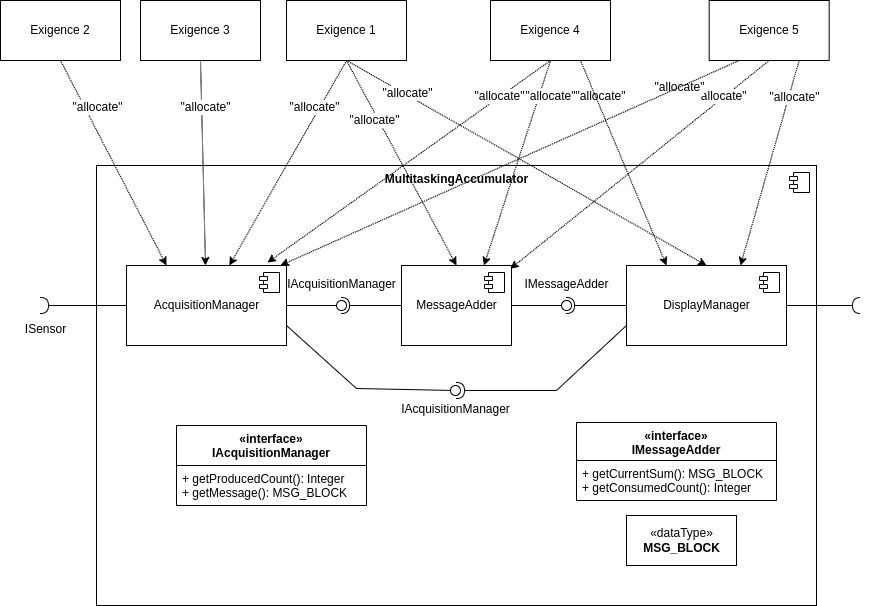

The diagram above was exported from draw.io. Its source (the exported page's mxGraphModel, read from the mxfile embedded in the PNG):
<mxGraphModel dx="3134" dy="1898" grid="1" gridSize="10" guides="1" tooltips="1" connect="1" arrows="1" fold="1" page="1" pageScale="1" pageWidth="850" pageHeight="1100" math="0" shadow="0">
  <root>
    <mxCell id="0" />
    <mxCell id="1" parent="0" />
    <mxCell id="2" value="&lt;b&gt;MultitaskingAccumulator&lt;/b&gt;" style="html=1;verticalAlign=top;" vertex="1" parent="1">
      <mxGeometry x="-1474" y="-795" width="720" height="440" as="geometry" />
    </mxCell>
    <mxCell id="3" value="" style="shape=component;jettyWidth=8;jettyHeight=4;" vertex="1" parent="2">
      <mxGeometry x="1" width="20" height="20" relative="1" as="geometry">
        <mxPoint x="-27" y="7" as="offset" />
      </mxGeometry>
    </mxCell>
    <mxCell id="4" value="&lt;span style=&quot;text-align: left&quot;&gt;MessageAdder&lt;/span&gt;" style="html=1;" vertex="1" parent="2">
      <mxGeometry x="305" y="100" width="110" height="80" as="geometry" />
    </mxCell>
    <mxCell id="5" value="" style="shape=component;jettyWidth=8;jettyHeight=4;" vertex="1" parent="4">
      <mxGeometry x="1" width="20" height="20" relative="1" as="geometry">
        <mxPoint x="-27" y="7" as="offset" />
      </mxGeometry>
    </mxCell>
    <mxCell id="6" value="&lt;span style=&quot;text-align: left&quot;&gt;DisplayManager&lt;/span&gt;" style="html=1;" vertex="1" parent="2">
      <mxGeometry x="530" y="100" width="160" height="80" as="geometry" />
    </mxCell>
    <mxCell id="7" value="" style="shape=component;jettyWidth=8;jettyHeight=4;" vertex="1" parent="6">
      <mxGeometry x="1" width="20" height="20" relative="1" as="geometry">
        <mxPoint x="-27" y="7" as="offset" />
      </mxGeometry>
    </mxCell>
    <mxCell id="8" value="&lt;div style=&quot;text-align: left&quot;&gt;AcquisitionManager&lt;br&gt;&lt;/div&gt;" style="html=1;" vertex="1" parent="2">
      <mxGeometry x="30" y="100" width="160" height="80" as="geometry" />
    </mxCell>
    <mxCell id="9" value="" style="shape=component;jettyWidth=8;jettyHeight=4;" vertex="1" parent="8">
      <mxGeometry x="1" width="20" height="20" relative="1" as="geometry">
        <mxPoint x="-27" y="7" as="offset" />
      </mxGeometry>
    </mxCell>
    <mxCell id="10" value="" style="rounded=0;orthogonalLoop=1;jettySize=auto;html=1;endArrow=none;endFill=0;" edge="1" parent="2" source="8" target="12">
      <mxGeometry relative="1" as="geometry">
        <mxPoint x="165.24590163934425" y="225" as="sourcePoint" />
      </mxGeometry>
    </mxCell>
    <mxCell id="11" value="" style="rounded=0;orthogonalLoop=1;jettySize=auto;html=1;endArrow=halfCircle;endFill=0;entryX=0.5;entryY=0.5;entryDx=0;entryDy=0;endSize=6;strokeWidth=1;" edge="1" parent="2" source="4" target="12">
      <mxGeometry relative="1" as="geometry">
        <mxPoint x="188.85245901639342" y="205" as="sourcePoint" />
      </mxGeometry>
    </mxCell>
    <mxCell id="12" value="" style="ellipse;whiteSpace=wrap;html=1;fontFamily=Helvetica;fontSize=12;fontColor=#000000;align=center;strokeColor=#000000;fillColor=#ffffff;points=[];aspect=fixed;resizable=0;" vertex="1" parent="2">
      <mxGeometry x="240" y="135" width="10" height="10" as="geometry" />
    </mxCell>
    <mxCell id="13" value="" style="rounded=0;orthogonalLoop=1;jettySize=auto;html=1;endArrow=none;endFill=0;" edge="1" parent="2" source="4" target="14">
      <mxGeometry relative="1" as="geometry">
        <mxPoint x="424.91803278688525" y="205" as="sourcePoint" />
      </mxGeometry>
    </mxCell>
    <mxCell id="14" value="" style="ellipse;whiteSpace=wrap;html=1;fontFamily=Helvetica;fontSize=12;fontColor=#000000;align=center;strokeColor=#000000;fillColor=#ffffff;points=[];aspect=fixed;resizable=0;direction=north;" vertex="1" parent="2">
      <mxGeometry x="465" y="135" width="10" height="10" as="geometry" />
    </mxCell>
    <mxCell id="15" value="" style="rounded=0;orthogonalLoop=1;jettySize=auto;html=1;endArrow=halfCircle;endFill=0;endSize=6;strokeWidth=1;exitX=0;exitY=0.5;exitDx=0;exitDy=0;" edge="1" parent="2" source="6">
      <mxGeometry relative="1" as="geometry">
        <mxPoint x="419" y="140" as="sourcePoint" />
        <mxPoint x="470" y="140" as="targetPoint" />
        <Array as="points" />
      </mxGeometry>
    </mxCell>
    <mxCell id="16" value="" style="rounded=0;orthogonalLoop=1;jettySize=auto;html=1;endArrow=none;endFill=0;exitX=1;exitY=0.75;exitDx=0;exitDy=0;" edge="1" parent="2" source="8" target="17">
      <mxGeometry relative="1" as="geometry">
        <mxPoint x="400" y="225" as="sourcePoint" />
        <Array as="points">
          <mxPoint x="260" y="223" />
        </Array>
      </mxGeometry>
    </mxCell>
    <mxCell id="17" value="" style="ellipse;whiteSpace=wrap;html=1;fontFamily=Helvetica;fontSize=12;fontColor=#000000;align=center;strokeColor=#000000;fillColor=#ffffff;points=[];aspect=fixed;resizable=0;direction=north;" vertex="1" parent="2">
      <mxGeometry x="354" y="220" width="10" height="10" as="geometry" />
    </mxCell>
    <mxCell id="18" value="" style="rounded=0;orthogonalLoop=1;jettySize=auto;html=1;endArrow=halfCircle;endFill=0;endSize=6;strokeWidth=1;exitX=0;exitY=0.75;exitDx=0;exitDy=0;" edge="1" parent="2" source="6">
      <mxGeometry relative="1" as="geometry">
        <mxPoint x="320" y="225" as="sourcePoint" />
        <mxPoint x="360" y="225" as="targetPoint" />
        <Array as="points">
          <mxPoint x="460" y="225" />
        </Array>
      </mxGeometry>
    </mxCell>
    <mxCell id="19" value="IAcquisitionManager" style="text;html=1;align=center;" vertex="1" parent="2">
      <mxGeometry x="324" y="230" width="70" height="30" as="geometry" />
    </mxCell>
    <mxCell id="20" value="«interface»&#10;IAcquisitionManager" style="swimlane;fontStyle=1;align=center;verticalAlign=top;childLayout=stackLayout;horizontal=1;startSize=40;horizontalStack=0;resizeParent=1;resizeParentMax=0;resizeLast=0;collapsible=1;marginBottom=0;shadow=0;" vertex="1" parent="2">
      <mxGeometry x="80" y="260" width="190" height="80" as="geometry" />
    </mxCell>
    <mxCell id="21" value="+ getProducedCount(): Integer&#10;+ getMessage(): MSG_BLOCK&#10; &#10;&#10;&#10;" style="text;strokeColor=none;fillColor=none;align=left;verticalAlign=top;spacingLeft=4;spacingRight=4;overflow=hidden;rotatable=0;points=[[0,0.5],[1,0.5]];portConstraint=eastwest;" vertex="1" parent="20">
      <mxGeometry y="40" width="190" height="40" as="geometry" />
    </mxCell>
    <mxCell id="22" value="«interface»&#10;IMessageAdder" style="swimlane;fontStyle=1;align=center;verticalAlign=top;childLayout=stackLayout;horizontal=1;startSize=38;horizontalStack=0;resizeParent=1;resizeParentMax=0;resizeLast=0;collapsible=1;marginBottom=0;shadow=0;" vertex="1" parent="2">
      <mxGeometry x="480" y="257" width="200" height="78" as="geometry" />
    </mxCell>
    <mxCell id="23" value="+ getCurrentSum(): MSG_BLOCK&#10;+ getConsumedCount(): Integer&#10;&#10;" style="text;strokeColor=none;fillColor=none;align=left;verticalAlign=top;spacingLeft=4;spacingRight=4;overflow=hidden;rotatable=0;points=[[0,0.5],[1,0.5]];portConstraint=eastwest;" vertex="1" parent="22">
      <mxGeometry y="38" width="200" height="40" as="geometry" />
    </mxCell>
    <mxCell id="24" value="IAcquisitionManager" style="text;html=1;align=center;" vertex="1" parent="2">
      <mxGeometry x="190" y="105" width="110" height="30" as="geometry" />
    </mxCell>
    <mxCell id="25" value="IMessageAdder" style="text;html=1;align=center;" vertex="1" parent="2">
      <mxGeometry x="435" y="105" width="70" height="30" as="geometry" />
    </mxCell>
    <mxCell id="26" value="«dataType»&lt;br&gt;&lt;b&gt;MSG_BLOCK&lt;/b&gt;" style="html=1;shadow=0;" vertex="1" parent="2">
      <mxGeometry x="530" y="350" width="110" height="50" as="geometry" />
    </mxCell>
    <mxCell id="27" value="" style="rounded=0;orthogonalLoop=1;jettySize=auto;html=1;endArrow=halfCircle;endFill=0;endSize=6;strokeWidth=1;exitX=0;exitY=0.5;exitDx=0;exitDy=0;" edge="1" source="8" parent="1">
      <mxGeometry relative="1" as="geometry">
        <mxPoint x="-1423" y="-490" as="sourcePoint" />
        <mxPoint x="-1530" y="-655" as="targetPoint" />
      </mxGeometry>
    </mxCell>
    <mxCell id="28" value="ISensor" style="text;html=1;align=center;" vertex="1" parent="1">
      <mxGeometry x="-1560" y="-645" width="70" height="30" as="geometry" />
    </mxCell>
    <mxCell id="29" value="" style="rounded=0;orthogonalLoop=1;jettySize=auto;html=1;endArrow=halfCircle;endFill=0;endSize=6;strokeWidth=1;exitX=1;exitY=0.5;exitDx=0;exitDy=0;" edge="1" source="6" parent="1">
      <mxGeometry relative="1" as="geometry">
        <mxPoint x="-850" y="60" as="sourcePoint" />
        <mxPoint x="-710" y="-655" as="targetPoint" />
        <Array as="points" />
      </mxGeometry>
    </mxCell>
    <mxCell id="30" value="Exigence 1" style="rounded=0;whiteSpace=wrap;html=1;" vertex="1" parent="1">
      <mxGeometry x="-1284" y="-960" width="120" height="60" as="geometry" />
    </mxCell>
    <mxCell id="31" value="" style="endArrow=classic;html=1;exitX=0.5;exitY=1;exitDx=0;exitDy=0;dashed=1;dashPattern=1 1;" edge="1" source="30" target="8" parent="1">
      <mxGeometry width="50" height="50" relative="1" as="geometry">
        <mxPoint x="-1580" y="-265" as="sourcePoint" />
        <mxPoint x="-1510" y="-315" as="targetPoint" />
      </mxGeometry>
    </mxCell>
    <mxCell id="32" value="&quot;allocate&quot;" style="text;html=1;align=center;verticalAlign=middle;resizable=0;points=[];;labelBackgroundColor=#ffffff;" vertex="1" connectable="0" parent="31">
      <mxGeometry x="-0.3881" relative="1" as="geometry">
        <mxPoint x="3.4" y="-16.08" as="offset" />
      </mxGeometry>
    </mxCell>
    <mxCell id="33" value="" style="endArrow=classic;html=1;exitX=0.5;exitY=1;exitDx=0;exitDy=0;dashed=1;dashPattern=1 1;entryX=0.5;entryY=0;entryDx=0;entryDy=0;" edge="1" source="30" target="4" parent="1">
      <mxGeometry width="50" height="50" relative="1" as="geometry">
        <mxPoint x="-1339.9999999999998" y="-835" as="sourcePoint" />
        <mxPoint x="-1351.0526315789475" y="-685" as="targetPoint" />
      </mxGeometry>
    </mxCell>
    <mxCell id="34" value="&quot;allocate&quot;" style="text;html=1;align=center;verticalAlign=middle;resizable=0;points=[];;labelBackgroundColor=#ffffff;" vertex="1" connectable="0" parent="33">
      <mxGeometry x="-0.3881" relative="1" as="geometry">
        <mxPoint x="-6" y="-3" as="offset" />
      </mxGeometry>
    </mxCell>
    <mxCell id="35" value="" style="endArrow=classic;html=1;dashed=1;dashPattern=1 1;entryX=0.5;entryY=0;entryDx=0;entryDy=0;exitX=0.5;exitY=1;exitDx=0;exitDy=0;" edge="1" source="30" target="6" parent="1">
      <mxGeometry width="50" height="50" relative="1" as="geometry">
        <mxPoint x="-1350" y="-845" as="sourcePoint" />
        <mxPoint x="-1104" y="-685" as="targetPoint" />
      </mxGeometry>
    </mxCell>
    <mxCell id="36" value="&quot;allocate&quot;" style="text;html=1;align=center;verticalAlign=middle;resizable=0;points=[];;labelBackgroundColor=#ffffff;" vertex="1" connectable="0" parent="35">
      <mxGeometry x="-0.3881" relative="1" as="geometry">
        <mxPoint x="-50" y="-30" as="offset" />
      </mxGeometry>
    </mxCell>
    <mxCell id="37" value="Exigence 2" style="rounded=0;whiteSpace=wrap;html=1;" vertex="1" parent="1">
      <mxGeometry x="-1570" y="-960" width="120" height="60" as="geometry" />
    </mxCell>
    <mxCell id="38" value="" style="endArrow=classic;html=1;exitX=0.5;exitY=1;exitDx=0;exitDy=0;dashed=1;dashPattern=1 1;entryX=0.25;entryY=0;entryDx=0;entryDy=0;" edge="1" source="37" target="8" parent="1">
      <mxGeometry width="50" height="50" relative="1" as="geometry">
        <mxPoint x="-1080" y="-855" as="sourcePoint" />
        <mxPoint x="-1301.8095238095239" y="-685" as="targetPoint" />
      </mxGeometry>
    </mxCell>
    <mxCell id="39" value="&quot;allocate&quot;" style="text;html=1;align=center;verticalAlign=middle;resizable=0;points=[];;labelBackgroundColor=#ffffff;" vertex="1" connectable="0" parent="38">
      <mxGeometry x="-0.3881" relative="1" as="geometry">
        <mxPoint x="3.4" y="-16.08" as="offset" />
      </mxGeometry>
    </mxCell>
    <mxCell id="40" value="Exigence 3" style="rounded=0;whiteSpace=wrap;html=1;" vertex="1" parent="1">
      <mxGeometry x="-1430" y="-960" width="120" height="60" as="geometry" />
    </mxCell>
    <mxCell id="41" value="" style="endArrow=classic;html=1;exitX=0.5;exitY=1;exitDx=0;exitDy=0;dashed=1;dashPattern=1 1;" edge="1" source="40" target="8" parent="1">
      <mxGeometry width="50" height="50" relative="1" as="geometry">
        <mxPoint x="-1570" y="-860" as="sourcePoint" />
        <mxPoint x="-1394" y="-685" as="targetPoint" />
      </mxGeometry>
    </mxCell>
    <mxCell id="42" value="&quot;allocate&quot;" style="text;html=1;align=center;verticalAlign=middle;resizable=0;points=[];;labelBackgroundColor=#ffffff;" vertex="1" connectable="0" parent="41">
      <mxGeometry x="-0.3881" relative="1" as="geometry">
        <mxPoint x="3.4" y="-16.08" as="offset" />
      </mxGeometry>
    </mxCell>
    <mxCell id="43" value="Exigence 4" style="rounded=0;whiteSpace=wrap;html=1;" vertex="1" parent="1">
      <mxGeometry x="-1080" y="-960" width="120" height="60" as="geometry" />
    </mxCell>
    <mxCell id="44" value="Exigence 5" style="rounded=0;whiteSpace=wrap;html=1;" vertex="1" parent="1">
      <mxGeometry x="-861.33" y="-960" width="120" height="60" as="geometry" />
    </mxCell>
    <mxCell id="45" value="" style="endArrow=classic;html=1;dashed=1;dashPattern=1 1;exitX=0.75;exitY=1;exitDx=0;exitDy=0;" edge="1" source="44" parent="1">
      <mxGeometry width="50" height="50" relative="1" as="geometry">
        <mxPoint x="-770" y="-890" as="sourcePoint" />
        <mxPoint x="-830" y="-695" as="targetPoint" />
      </mxGeometry>
    </mxCell>
    <mxCell id="46" value="&quot;allocate&quot;" style="text;html=1;align=center;verticalAlign=middle;resizable=0;points=[];;labelBackgroundColor=#ffffff;" vertex="1" connectable="0" parent="45">
      <mxGeometry x="-0.3881" relative="1" as="geometry">
        <mxPoint x="13" y="-26" as="offset" />
      </mxGeometry>
    </mxCell>
    <mxCell id="47" value="" style="endArrow=classic;html=1;exitX=0.5;exitY=1;exitDx=0;exitDy=0;dashed=1;dashPattern=1 1;entryX=0.75;entryY=0;entryDx=0;entryDy=0;" edge="1" source="43" target="4" parent="1">
      <mxGeometry width="50" height="50" relative="1" as="geometry">
        <mxPoint x="-910" y="-870" as="sourcePoint" />
        <mxPoint x="-970" y="-695" as="targetPoint" />
      </mxGeometry>
    </mxCell>
    <mxCell id="48" value="&quot;allocate&quot;" style="text;html=1;align=center;verticalAlign=middle;resizable=0;points=[];;labelBackgroundColor=#ffffff;" vertex="1" connectable="0" parent="47">
      <mxGeometry x="-0.3881" relative="1" as="geometry">
        <mxPoint x="70" y="-27" as="offset" />
      </mxGeometry>
    </mxCell>
    <mxCell id="49" value="" style="endArrow=classic;html=1;exitX=0.5;exitY=1;exitDx=0;exitDy=0;dashed=1;dashPattern=1 1;entryX=1.293;entryY=-0.186;entryDx=0;entryDy=0;entryPerimeter=0;" edge="1" source="44" target="5" parent="1">
      <mxGeometry width="50" height="50" relative="1" as="geometry">
        <mxPoint x="-810" y="-870" as="sourcePoint" />
        <mxPoint x="-870" y="-695" as="targetPoint" />
      </mxGeometry>
    </mxCell>
    <mxCell id="50" value="&quot;allocate&quot;" style="text;html=1;align=center;verticalAlign=middle;resizable=0;points=[];;labelBackgroundColor=#ffffff;" vertex="1" connectable="0" parent="49">
      <mxGeometry x="-0.3881" relative="1" as="geometry">
        <mxPoint x="31" y="-28" as="offset" />
      </mxGeometry>
    </mxCell>
    <mxCell id="51" value="" style="endArrow=classic;html=1;exitX=0.75;exitY=1;exitDx=0;exitDy=0;dashed=1;dashPattern=1 1;entryX=0.25;entryY=0;entryDx=0;entryDy=0;" edge="1" source="43" target="6" parent="1">
      <mxGeometry width="50" height="50" relative="1" as="geometry">
        <mxPoint x="-900" y="-860" as="sourcePoint" />
        <mxPoint x="-1076" y="-685" as="targetPoint" />
      </mxGeometry>
    </mxCell>
    <mxCell id="52" value="&quot;allocate&quot;" style="text;html=1;align=center;verticalAlign=middle;resizable=0;points=[];;labelBackgroundColor=#ffffff;" vertex="1" connectable="0" parent="51">
      <mxGeometry x="-0.3881" relative="1" as="geometry">
        <mxPoint x="72" y="-36" as="offset" />
      </mxGeometry>
    </mxCell>
    <mxCell id="53" value="" style="endArrow=classic;html=1;exitX=0.5;exitY=1;exitDx=0;exitDy=0;dashed=1;dashPattern=1 1;entryX=0.881;entryY=-0.037;entryDx=0;entryDy=0;entryPerimeter=0;" edge="1" source="43" target="8" parent="1">
      <mxGeometry width="50" height="50" relative="1" as="geometry">
        <mxPoint x="-830" y="-1120" as="sourcePoint" />
        <mxPoint x="-1194" y="-945" as="targetPoint" />
      </mxGeometry>
    </mxCell>
    <mxCell id="54" value="&quot;allocate&quot;" style="text;html=1;align=center;verticalAlign=middle;resizable=0;points=[];;labelBackgroundColor=#ffffff;" vertex="1" connectable="0" parent="53">
      <mxGeometry x="-0.3881" relative="1" as="geometry">
        <mxPoint x="35" y="-26" as="offset" />
      </mxGeometry>
    </mxCell>
    <mxCell id="55" value="" style="endArrow=classic;html=1;exitX=0.25;exitY=1;exitDx=0;exitDy=0;dashed=1;dashPattern=1 1;entryX=-0.055;entryY=-0.167;entryDx=0;entryDy=0;entryPerimeter=0;" edge="1" source="44" target="24" parent="1">
      <mxGeometry width="50" height="50" relative="1" as="geometry">
        <mxPoint x="-760" y="-890" as="sourcePoint" />
        <mxPoint x="-1050" y="-682" as="targetPoint" />
      </mxGeometry>
    </mxCell>
    <mxCell id="56" value="&quot;allocate&quot;" style="text;html=1;align=center;verticalAlign=middle;resizable=0;points=[];;labelBackgroundColor=#ffffff;" vertex="1" connectable="0" parent="55">
      <mxGeometry x="-0.3881" relative="1" as="geometry">
        <mxPoint x="-49" y="-27" as="offset" />
      </mxGeometry>
    </mxCell>
  </root>
</mxGraphModel>